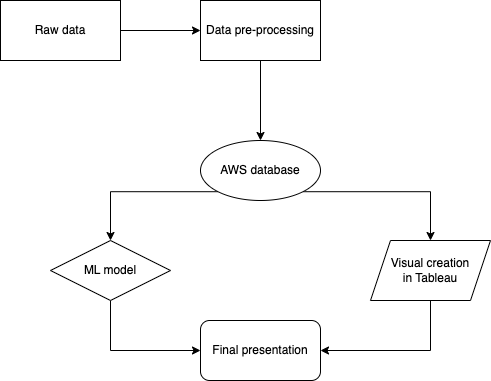

The diagram above was exported from draw.io. Its source (the exported page's mxGraphModel, read from the mxfile embedded in the PNG):
<mxGraphModel dx="946" dy="512" grid="1" gridSize="10" guides="1" tooltips="1" connect="1" arrows="1" fold="1" page="1" pageScale="1" pageWidth="850" pageHeight="1100" math="0" shadow="0">
  <root>
    <mxCell id="0" />
    <mxCell id="1" parent="0" />
    <mxCell id="z2CbbC59peG8zze2-zMW-3" value="" style="edgeStyle=orthogonalEdgeStyle;rounded=0;orthogonalLoop=1;jettySize=auto;html=1;" edge="1" parent="1" source="z2CbbC59peG8zze2-zMW-1" target="z2CbbC59peG8zze2-zMW-2">
      <mxGeometry relative="1" as="geometry" />
    </mxCell>
    <mxCell id="z2CbbC59peG8zze2-zMW-1" value="Raw data" style="rounded=0;whiteSpace=wrap;html=1;" vertex="1" parent="1">
      <mxGeometry x="130" y="90" width="120" height="60" as="geometry" />
    </mxCell>
    <mxCell id="z2CbbC59peG8zze2-zMW-5" value="" style="edgeStyle=orthogonalEdgeStyle;rounded=0;orthogonalLoop=1;jettySize=auto;html=1;" edge="1" parent="1" source="z2CbbC59peG8zze2-zMW-2" target="z2CbbC59peG8zze2-zMW-4">
      <mxGeometry relative="1" as="geometry" />
    </mxCell>
    <mxCell id="z2CbbC59peG8zze2-zMW-2" value="Data pre-processing" style="whiteSpace=wrap;html=1;rounded=0;" vertex="1" parent="1">
      <mxGeometry x="330" y="90" width="120" height="60" as="geometry" />
    </mxCell>
    <mxCell id="z2CbbC59peG8zze2-zMW-11" style="edgeStyle=orthogonalEdgeStyle;rounded=0;orthogonalLoop=1;jettySize=auto;html=1;exitX=0;exitY=1;exitDx=0;exitDy=0;entryX=0.5;entryY=0;entryDx=0;entryDy=0;" edge="1" parent="1" source="z2CbbC59peG8zze2-zMW-4" target="z2CbbC59peG8zze2-zMW-10">
      <mxGeometry relative="1" as="geometry" />
    </mxCell>
    <mxCell id="z2CbbC59peG8zze2-zMW-13" style="edgeStyle=orthogonalEdgeStyle;rounded=0;orthogonalLoop=1;jettySize=auto;html=1;exitX=1;exitY=1;exitDx=0;exitDy=0;entryX=0.5;entryY=0;entryDx=0;entryDy=0;" edge="1" parent="1" source="z2CbbC59peG8zze2-zMW-4" target="z2CbbC59peG8zze2-zMW-12">
      <mxGeometry relative="1" as="geometry" />
    </mxCell>
    <mxCell id="z2CbbC59peG8zze2-zMW-4" value="AWS database" style="ellipse;whiteSpace=wrap;html=1;rounded=0;" vertex="1" parent="1">
      <mxGeometry x="330" y="230" width="120" height="60" as="geometry" />
    </mxCell>
    <mxCell id="z2CbbC59peG8zze2-zMW-17" style="edgeStyle=orthogonalEdgeStyle;rounded=0;orthogonalLoop=1;jettySize=auto;html=1;exitX=0.5;exitY=1;exitDx=0;exitDy=0;entryX=0;entryY=0.5;entryDx=0;entryDy=0;" edge="1" parent="1" source="z2CbbC59peG8zze2-zMW-10" target="z2CbbC59peG8zze2-zMW-14">
      <mxGeometry relative="1" as="geometry" />
    </mxCell>
    <mxCell id="z2CbbC59peG8zze2-zMW-10" value="ML model" style="rhombus;whiteSpace=wrap;html=1;" vertex="1" parent="1">
      <mxGeometry x="180" y="330" width="120" height="60" as="geometry" />
    </mxCell>
    <mxCell id="z2CbbC59peG8zze2-zMW-16" style="edgeStyle=orthogonalEdgeStyle;rounded=0;orthogonalLoop=1;jettySize=auto;html=1;exitX=0.5;exitY=1;exitDx=0;exitDy=0;entryX=1;entryY=0.5;entryDx=0;entryDy=0;" edge="1" parent="1" source="z2CbbC59peG8zze2-zMW-12" target="z2CbbC59peG8zze2-zMW-14">
      <mxGeometry relative="1" as="geometry" />
    </mxCell>
    <mxCell id="z2CbbC59peG8zze2-zMW-12" value="Visual creation&lt;br&gt;in Tableau" style="shape=parallelogram;perimeter=parallelogramPerimeter;whiteSpace=wrap;html=1;fixedSize=1;" vertex="1" parent="1">
      <mxGeometry x="500" y="330" width="120" height="60" as="geometry" />
    </mxCell>
    <mxCell id="z2CbbC59peG8zze2-zMW-14" value="Final presentation" style="rounded=1;whiteSpace=wrap;html=1;" vertex="1" parent="1">
      <mxGeometry x="330" y="410" width="120" height="60" as="geometry" />
    </mxCell>
  </root>
</mxGraphModel>